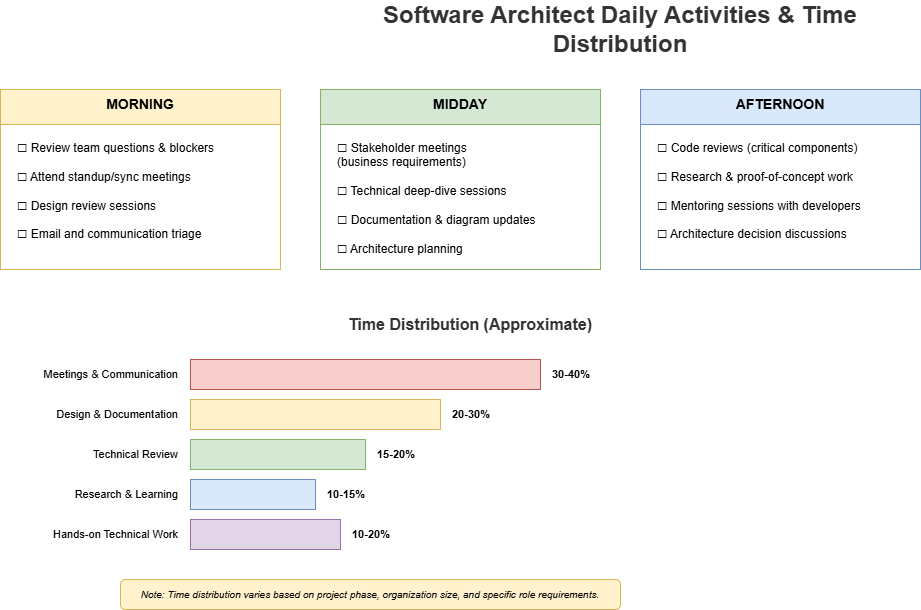

The diagram above was exported from draw.io. Its source (the exported page's mxGraphModel, read from the mxfile embedded in the PNG):
<mxGraphModel dx="2566" dy="1139" grid="1" gridSize="10" guides="1" tooltips="1" connect="1" arrows="1" fold="1" page="1" pageScale="1" pageWidth="1600" pageHeight="900" math="0" shadow="0">
  <root>
    <mxCell id="0" />
    <mxCell id="1" parent="0" />
    <mxCell id="title" value="Software Architect Daily Activities &amp; Time Distribution" style="text;html=1;strokeColor=none;fillColor=none;align=center;verticalAlign=middle;whiteSpace=wrap;rounded=0;fontSize=24;fontStyle=1;fontColor=#333333;" parent="1" vertex="1">
      <mxGeometry x="400" y="20" width="600" height="40" as="geometry" />
    </mxCell>
    <mxCell id="morning" value="MORNING" style="swimlane;fontStyle=1;align=center;verticalAlign=top;childLayout=stackLayout;horizontal=1;startSize=35;horizontalStack=0;resizeParent=1;resizeParentMax=0;resizeLast=0;collapsible=0;marginBottom=0;fillColor=#fff2cc;strokeColor=#d6b656;fontSize=14;" parent="1" vertex="1">
      <mxGeometry x="80" y="100" width="280" height="180" as="geometry" />
    </mxCell>
    <mxCell id="morning-items" value="☐ Review team questions &amp; blockers&#10;&#10;☐ Attend standup/sync meetings&#10;&#10;☐ Design review sessions&#10;&#10;☐ Email and communication triage" style="text;html=1;strokeColor=none;fillColor=none;align=left;verticalAlign=top;whiteSpace=wrap;rounded=0;fontSize=12;spacingLeft=15;spacingTop=10;" parent="morning" vertex="1">
      <mxGeometry y="35" width="280" height="145" as="geometry" />
    </mxCell>
    <mxCell id="midday" value="MIDDAY" style="swimlane;fontStyle=1;align=center;verticalAlign=top;childLayout=stackLayout;horizontal=1;startSize=35;horizontalStack=0;resizeParent=1;resizeParentMax=0;resizeLast=0;collapsible=0;marginBottom=0;fillColor=#d5e8d4;strokeColor=#82b366;fontSize=14;" parent="1" vertex="1">
      <mxGeometry x="400" y="100" width="280" height="180" as="geometry" />
    </mxCell>
    <mxCell id="midday-items" value="☐ Stakeholder meetings&#10;   (business requirements)&#10;&#10;☐ Technical deep-dive sessions&#10;&#10;☐ Documentation &amp; diagram updates&#10;&#10;☐ Architecture planning" style="text;html=1;strokeColor=none;fillColor=none;align=left;verticalAlign=top;whiteSpace=wrap;rounded=0;fontSize=12;spacingLeft=15;spacingTop=10;" parent="midday" vertex="1">
      <mxGeometry y="35" width="280" height="145" as="geometry" />
    </mxCell>
    <mxCell id="afternoon" value="AFTERNOON" style="swimlane;fontStyle=1;align=center;verticalAlign=top;childLayout=stackLayout;horizontal=1;startSize=35;horizontalStack=0;resizeParent=1;resizeParentMax=0;resizeLast=0;collapsible=0;marginBottom=0;fillColor=#dae8fc;strokeColor=#6c8ebf;fontSize=14;" parent="1" vertex="1">
      <mxGeometry x="720" y="100" width="280" height="180" as="geometry" />
    </mxCell>
    <mxCell id="afternoon-items" value="☐ Code reviews (critical components)&#10;&#10;☐ Research &amp; proof-of-concept work&#10;&#10;☐ Mentoring sessions with developers&#10;&#10;☐ Architecture decision discussions" style="text;html=1;strokeColor=none;fillColor=none;align=left;verticalAlign=top;whiteSpace=wrap;rounded=0;fontSize=12;spacingLeft=15;spacingTop=10;" parent="afternoon" vertex="1">
      <mxGeometry y="35" width="280" height="145" as="geometry" />
    </mxCell>
    <mxCell id="time-title" value="Time Distribution (Approximate)" style="text;html=1;strokeColor=none;fillColor=none;align=center;verticalAlign=middle;whiteSpace=wrap;rounded=0;fontSize=16;fontStyle=1;fontColor=#333333;" parent="1" vertex="1">
      <mxGeometry x="400" y="320" width="300" height="30" as="geometry" />
    </mxCell>
    <mxCell id="bar1-label" value="Meetings &amp; Communication" style="text;html=1;strokeColor=none;fillColor=none;align=right;verticalAlign=middle;whiteSpace=wrap;rounded=0;fontSize=11;" parent="1" vertex="1">
      <mxGeometry x="80" y="370" width="180" height="30" as="geometry" />
    </mxCell>
    <mxCell id="bar1" value="" style="rounded=0;whiteSpace=wrap;html=1;fillColor=#f8cecc;strokeColor=#b85450;" parent="1" vertex="1">
      <mxGeometry x="270" y="370" width="350" height="30" as="geometry" />
    </mxCell>
    <mxCell id="bar1-pct" value="30-40%" style="text;html=1;strokeColor=none;fillColor=none;align=left;verticalAlign=middle;whiteSpace=wrap;rounded=0;fontSize=11;fontStyle=1;" parent="1" vertex="1">
      <mxGeometry x="630" y="370" width="60" height="30" as="geometry" />
    </mxCell>
    <mxCell id="bar2-label" value="Design &amp; Documentation" style="text;html=1;strokeColor=none;fillColor=none;align=right;verticalAlign=middle;whiteSpace=wrap;rounded=0;fontSize=11;" parent="1" vertex="1">
      <mxGeometry x="80" y="410" width="180" height="30" as="geometry" />
    </mxCell>
    <mxCell id="bar2" value="" style="rounded=0;whiteSpace=wrap;html=1;fillColor=#fff2cc;strokeColor=#d6b656;" parent="1" vertex="1">
      <mxGeometry x="270" y="410" width="250" height="30" as="geometry" />
    </mxCell>
    <mxCell id="bar2-pct" value="20-30%" style="text;html=1;strokeColor=none;fillColor=none;align=left;verticalAlign=middle;whiteSpace=wrap;rounded=0;fontSize=11;fontStyle=1;" parent="1" vertex="1">
      <mxGeometry x="530" y="410" width="60" height="30" as="geometry" />
    </mxCell>
    <mxCell id="bar3-label" value="Technical Review" style="text;html=1;strokeColor=none;fillColor=none;align=right;verticalAlign=middle;whiteSpace=wrap;rounded=0;fontSize=11;" parent="1" vertex="1">
      <mxGeometry x="80" y="450" width="180" height="30" as="geometry" />
    </mxCell>
    <mxCell id="bar3" value="" style="rounded=0;whiteSpace=wrap;html=1;fillColor=#d5e8d4;strokeColor=#82b366;" parent="1" vertex="1">
      <mxGeometry x="270" y="450" width="175" height="30" as="geometry" />
    </mxCell>
    <mxCell id="bar3-pct" value="15-20%" style="text;html=1;strokeColor=none;fillColor=none;align=left;verticalAlign=middle;whiteSpace=wrap;rounded=0;fontSize=11;fontStyle=1;" parent="1" vertex="1">
      <mxGeometry x="455" y="450" width="60" height="30" as="geometry" />
    </mxCell>
    <mxCell id="bar4-label" value="Research &amp; Learning" style="text;html=1;strokeColor=none;fillColor=none;align=right;verticalAlign=middle;whiteSpace=wrap;rounded=0;fontSize=11;" parent="1" vertex="1">
      <mxGeometry x="80" y="490" width="180" height="30" as="geometry" />
    </mxCell>
    <mxCell id="bar4" value="" style="rounded=0;whiteSpace=wrap;html=1;fillColor=#dae8fc;strokeColor=#6c8ebf;" parent="1" vertex="1">
      <mxGeometry x="270" y="490" width="125" height="30" as="geometry" />
    </mxCell>
    <mxCell id="bar4-pct" value="10-15%" style="text;html=1;strokeColor=none;fillColor=none;align=left;verticalAlign=middle;whiteSpace=wrap;rounded=0;fontSize=11;fontStyle=1;" parent="1" vertex="1">
      <mxGeometry x="405" y="490" width="60" height="30" as="geometry" />
    </mxCell>
    <mxCell id="bar5-label" value="Hands-on Technical Work" style="text;html=1;strokeColor=none;fillColor=none;align=right;verticalAlign=middle;whiteSpace=wrap;rounded=0;fontSize=11;" parent="1" vertex="1">
      <mxGeometry x="80" y="530" width="180" height="30" as="geometry" />
    </mxCell>
    <mxCell id="bar5" value="" style="rounded=0;whiteSpace=wrap;html=1;fillColor=#e1d5e7;strokeColor=#9673a6;" parent="1" vertex="1">
      <mxGeometry x="270" y="530" width="150" height="30" as="geometry" />
    </mxCell>
    <mxCell id="bar5-pct" value="10-20%" style="text;html=1;strokeColor=none;fillColor=none;align=left;verticalAlign=middle;whiteSpace=wrap;rounded=0;fontSize=11;fontStyle=1;" parent="1" vertex="1">
      <mxGeometry x="430" y="530" width="60" height="30" as="geometry" />
    </mxCell>
    <mxCell id="note" value="Note: Time distribution varies based on project phase, organization size, and specific role requirements." style="text;html=1;strokeColor=#d6b656;fillColor=#fff2cc;align=center;verticalAlign=middle;whiteSpace=wrap;rounded=1;fontSize=10;fontStyle=2;" parent="1" vertex="1">
      <mxGeometry x="200" y="590" width="500" height="30" as="geometry" />
    </mxCell>
  </root>
</mxGraphModel>